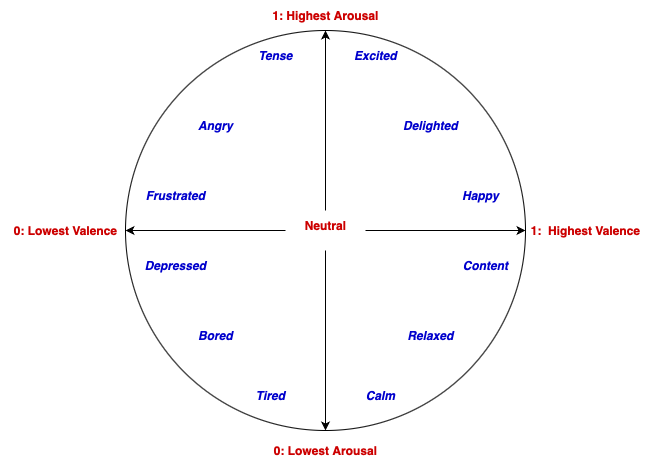

The diagram above was exported from draw.io. Its source (the exported page's mxGraphModel, read from the mxfile embedded in the PNG):
<mxGraphModel dx="1223" dy="674" grid="1" gridSize="10" guides="1" tooltips="1" connect="1" arrows="1" fold="1" page="1" pageScale="1" pageWidth="827" pageHeight="1169" math="0" shadow="0">
  <root>
    <mxCell id="0" />
    <mxCell id="1" parent="0" />
    <mxCell id="CMBucMJdCVWwq1Oq3OYX-3" value="&lt;span style=&quot;font-size: 12.000001px; color: rgb(204, 0, 0);&quot;&gt;&lt;b&gt;0: Lowest Valence&lt;/b&gt;&lt;/span&gt;" style="text;html=1;align=center;verticalAlign=middle;resizable=0;points=[];autosize=1;strokeColor=none;fillColor=none;" vertex="1" parent="1">
      <mxGeometry x="75" y="365" width="130" height="30" as="geometry" />
    </mxCell>
    <mxCell id="CMBucMJdCVWwq1Oq3OYX-4" value="&lt;span style=&quot;color: rgb(204, 0, 0);&quot;&gt;&lt;b&gt;1: &amp;nbsp;&lt;span style=&quot;font-size: 12.000001px;&quot;&gt;Highest Valence&lt;/span&gt;&lt;/b&gt;&lt;/span&gt;" style="text;html=1;align=center;verticalAlign=middle;resizable=0;points=[];autosize=1;strokeColor=none;fillColor=none;" vertex="1" parent="1">
      <mxGeometry x="595" y="365" width="130" height="30" as="geometry" />
    </mxCell>
    <mxCell id="CMBucMJdCVWwq1Oq3OYX-5" value="&lt;span style=&quot;color: light-dark(rgb(204, 0, 0), rgb(237, 237, 237));&quot;&gt;&lt;b&gt;1: Highest Arousal&lt;/b&gt;&lt;/span&gt;" style="text;html=1;align=center;verticalAlign=middle;resizable=0;points=[];autosize=1;strokeColor=none;fillColor=none;" vertex="1" parent="1">
      <mxGeometry x="335" y="150" width="130" height="30" as="geometry" />
    </mxCell>
    <mxCell id="CMBucMJdCVWwq1Oq3OYX-6" value="&lt;span style=&quot;font-size: 12.000001px; color: rgb(204, 0, 0);&quot;&gt;&lt;b&gt;0: Lowest Arousal&lt;/b&gt;&lt;/span&gt;" style="text;html=1;align=center;verticalAlign=middle;resizable=0;points=[];autosize=1;strokeColor=none;fillColor=none;" vertex="1" parent="1">
      <mxGeometry x="335" y="585" width="130" height="30" as="geometry" />
    </mxCell>
    <mxCell id="CMBucMJdCVWwq1Oq3OYX-8" value="" style="endArrow=classic;html=1;rounded=0;" edge="1" parent="1">
      <mxGeometry width="50" height="50" relative="1" as="geometry">
        <mxPoint x="400" y="360" as="sourcePoint" />
        <mxPoint x="400" y="180" as="targetPoint" />
        <Array as="points">
          <mxPoint x="400" y="300" />
        </Array>
      </mxGeometry>
    </mxCell>
    <mxCell id="CMBucMJdCVWwq1Oq3OYX-9" value="" style="endArrow=classic;html=1;rounded=0;" edge="1" parent="1">
      <mxGeometry width="50" height="50" relative="1" as="geometry">
        <mxPoint x="400" y="400" as="sourcePoint" />
        <mxPoint x="400" y="580" as="targetPoint" />
      </mxGeometry>
    </mxCell>
    <mxCell id="CMBucMJdCVWwq1Oq3OYX-10" value="" style="endArrow=classic;html=1;rounded=0;" edge="1" parent="1">
      <mxGeometry width="50" height="50" relative="1" as="geometry">
        <mxPoint x="360" y="380" as="sourcePoint" />
        <mxPoint x="200" y="380" as="targetPoint" />
        <Array as="points">
          <mxPoint x="280" y="380" />
        </Array>
      </mxGeometry>
    </mxCell>
    <mxCell id="CMBucMJdCVWwq1Oq3OYX-11" value="" style="endArrow=classic;html=1;rounded=0;" edge="1" parent="1">
      <mxGeometry width="50" height="50" relative="1" as="geometry">
        <mxPoint x="440" y="380" as="sourcePoint" />
        <mxPoint x="600" y="380" as="targetPoint" />
      </mxGeometry>
    </mxCell>
    <mxCell id="CMBucMJdCVWwq1Oq3OYX-12" value="&lt;font style=&quot;color: rgb(204, 0, 0); font-size: 12px;&quot;&gt;&lt;b&gt;Neutral&lt;/b&gt;&lt;/font&gt;" style="text;html=1;align=center;verticalAlign=middle;resizable=0;points=[];autosize=1;strokeColor=none;fillColor=none;" vertex="1" parent="1">
      <mxGeometry x="370" y="360" width="60" height="30" as="geometry" />
    </mxCell>
    <mxCell id="CMBucMJdCVWwq1Oq3OYX-13" value="&lt;span style=&quot;color: rgb(0, 0, 204);&quot;&gt;&lt;b&gt;&lt;i&gt;Excited&lt;/i&gt;&lt;/b&gt;&lt;/span&gt;" style="text;html=1;align=center;verticalAlign=middle;resizable=0;points=[];autosize=1;strokeColor=none;fillColor=none;" vertex="1" parent="1">
      <mxGeometry x="415" y="190" width="70" height="30" as="geometry" />
    </mxCell>
    <mxCell id="CMBucMJdCVWwq1Oq3OYX-14" value="&lt;span style=&quot;color: rgb(0, 0, 204);&quot;&gt;&lt;b&gt;&lt;i&gt;Delighted&lt;/i&gt;&lt;/b&gt;&lt;/span&gt;" style="text;html=1;align=center;verticalAlign=middle;resizable=0;points=[];autosize=1;strokeColor=none;fillColor=none;" vertex="1" parent="1">
      <mxGeometry x="465" y="260" width="80" height="30" as="geometry" />
    </mxCell>
    <mxCell id="CMBucMJdCVWwq1Oq3OYX-15" value="&lt;span style=&quot;color: rgb(0, 0, 204);&quot;&gt;&lt;b&gt;&lt;i&gt;Happy&lt;/i&gt;&lt;/b&gt;&lt;/span&gt;" style="text;html=1;align=center;verticalAlign=middle;resizable=0;points=[];autosize=1;strokeColor=none;fillColor=none;" vertex="1" parent="1">
      <mxGeometry x="525" y="330" width="60" height="30" as="geometry" />
    </mxCell>
    <mxCell id="CMBucMJdCVWwq1Oq3OYX-16" value="&lt;span style=&quot;color: rgb(0, 0, 204);&quot;&gt;&lt;b&gt;&lt;i&gt;Content&lt;/i&gt;&lt;/b&gt;&lt;/span&gt;" style="text;html=1;align=center;verticalAlign=middle;resizable=0;points=[];autosize=1;strokeColor=none;fillColor=none;" vertex="1" parent="1">
      <mxGeometry x="525" y="400" width="70" height="30" as="geometry" />
    </mxCell>
    <mxCell id="CMBucMJdCVWwq1Oq3OYX-17" value="&lt;span style=&quot;color: rgb(0, 0, 204);&quot;&gt;&lt;b&gt;&lt;i&gt;Relaxed&lt;/i&gt;&lt;/b&gt;&lt;/span&gt;" style="text;html=1;align=center;verticalAlign=middle;resizable=0;points=[];autosize=1;strokeColor=none;fillColor=none;" vertex="1" parent="1">
      <mxGeometry x="470" y="470" width="70" height="30" as="geometry" />
    </mxCell>
    <mxCell id="CMBucMJdCVWwq1Oq3OYX-18" value="&lt;span style=&quot;color: rgb(0, 0, 204);&quot;&gt;&lt;b&gt;&lt;i&gt;Calm&lt;/i&gt;&lt;/b&gt;&lt;/span&gt;" style="text;html=1;align=center;verticalAlign=middle;resizable=0;points=[];autosize=1;strokeColor=none;fillColor=none;" vertex="1" parent="1">
      <mxGeometry x="430" y="530" width="50" height="30" as="geometry" />
    </mxCell>
    <mxCell id="CMBucMJdCVWwq1Oq3OYX-19" value="&lt;span style=&quot;color: rgb(0, 0, 204);&quot;&gt;&lt;b&gt;&lt;i&gt;Tense&lt;/i&gt;&lt;/b&gt;&lt;/span&gt;" style="text;html=1;align=center;verticalAlign=middle;resizable=0;points=[];autosize=1;strokeColor=none;fillColor=none;" vertex="1" parent="1">
      <mxGeometry x="320" y="190" width="60" height="30" as="geometry" />
    </mxCell>
    <mxCell id="CMBucMJdCVWwq1Oq3OYX-20" value="&lt;span style=&quot;color: rgb(0, 0, 204);&quot;&gt;&lt;b&gt;&lt;i&gt;Angry&lt;/i&gt;&lt;/b&gt;&lt;/span&gt;" style="text;html=1;align=center;verticalAlign=middle;resizable=0;points=[];autosize=1;strokeColor=none;fillColor=none;" vertex="1" parent="1">
      <mxGeometry x="260" y="260" width="60" height="30" as="geometry" />
    </mxCell>
    <mxCell id="CMBucMJdCVWwq1Oq3OYX-21" value="&lt;span style=&quot;color: rgb(0, 0, 204);&quot;&gt;&lt;b&gt;&lt;i&gt;Frustrated&lt;/i&gt;&lt;/b&gt;&lt;/span&gt;" style="text;html=1;align=center;verticalAlign=middle;resizable=0;points=[];autosize=1;strokeColor=none;fillColor=none;" vertex="1" parent="1">
      <mxGeometry x="210" y="330" width="80" height="30" as="geometry" />
    </mxCell>
    <mxCell id="CMBucMJdCVWwq1Oq3OYX-22" value="&lt;span style=&quot;color: rgb(0, 0, 204);&quot;&gt;&lt;b&gt;&lt;i&gt;Depressed&lt;/i&gt;&lt;/b&gt;&lt;/span&gt;" style="text;html=1;align=center;verticalAlign=middle;resizable=0;points=[];autosize=1;strokeColor=none;fillColor=none;" vertex="1" parent="1">
      <mxGeometry x="210" y="400" width="80" height="30" as="geometry" />
    </mxCell>
    <mxCell id="CMBucMJdCVWwq1Oq3OYX-23" value="&lt;span style=&quot;color: rgb(0, 0, 204);&quot;&gt;&lt;b&gt;&lt;i&gt;Bored&lt;/i&gt;&lt;/b&gt;&lt;/span&gt;" style="text;html=1;align=center;verticalAlign=middle;resizable=0;points=[];autosize=1;strokeColor=none;fillColor=none;" vertex="1" parent="1">
      <mxGeometry x="260" y="470" width="60" height="30" as="geometry" />
    </mxCell>
    <mxCell id="CMBucMJdCVWwq1Oq3OYX-24" value="&lt;span style=&quot;color: rgb(0, 0, 204);&quot;&gt;&lt;b&gt;&lt;i&gt;Tired&lt;/i&gt;&lt;/b&gt;&lt;/span&gt;" style="text;html=1;align=center;verticalAlign=middle;resizable=0;points=[];autosize=1;strokeColor=none;fillColor=none;" vertex="1" parent="1">
      <mxGeometry x="320" y="530" width="50" height="30" as="geometry" />
    </mxCell>
    <mxCell id="CMBucMJdCVWwq1Oq3OYX-27" value="" style="ellipse;whiteSpace=wrap;html=1;aspect=fixed;fillColor=none;strokeColor=default;connectable=1;" vertex="1" parent="1">
      <mxGeometry x="200" y="180" width="400" height="400" as="geometry" />
    </mxCell>
  </root>
</mxGraphModel>